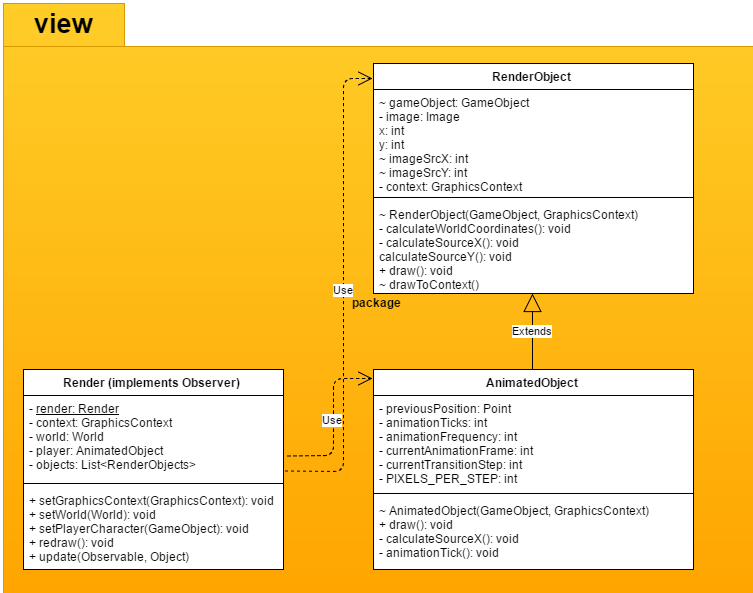

The diagram above was exported from draw.io. Its source (the exported page's mxGraphModel, read from the mxfile embedded in the PNG):
<mxGraphModel dx="3211" dy="1390" grid="1" gridSize="10" guides="1" tooltips="1" connect="1" arrows="1" fold="1" page="1" pageScale="1" pageWidth="826" pageHeight="1169" background="#ffffff" math="0" shadow="0">
  <root>
    <mxCell id="0" />
    <mxCell id="1" parent="0" />
    <mxCell id="2" value="package" style="shape=folder;fontStyle=1;spacingTop=10;tabWidth=121;tabHeight=43;tabPosition=left;html=1;plain-orange" vertex="1" parent="1">
      <mxGeometry x="-160" y="540" width="750" height="590" as="geometry" />
    </mxCell>
    <mxCell id="3" value="Render (implements Observer)" style="swimlane;html=1;fontStyle=1;align=center;verticalAlign=top;childLayout=stackLayout;horizontal=1;startSize=26;horizontalStack=0;resizeParent=1;resizeLast=0;collapsible=1;marginBottom=0;swimlaneFillColor=#ffffff;" vertex="1" parent="1">
      <mxGeometry x="-140" y="906" width="260" height="200" as="geometry" />
    </mxCell>
    <mxCell id="4" value="&lt;div&gt;- &lt;u&gt;render: Render&lt;/u&gt;&lt;/div&gt;&lt;div&gt;- context: GraphicsContext&lt;/div&gt;&lt;div&gt;- world: World&lt;/div&gt;&lt;div&gt;- player: AnimatedObject&lt;/div&gt;&lt;div&gt;- objects: List&amp;lt;RenderObjects&amp;gt;&lt;/div&gt;" style="text;html=1;strokeColor=none;fillColor=none;align=left;verticalAlign=top;spacingLeft=4;spacingRight=4;whiteSpace=wrap;overflow=hidden;rotatable=0;points=[[0,0.5],[1,0.5]];portConstraint=eastwest;" vertex="1" parent="3">
      <mxGeometry y="26" width="260" height="84" as="geometry" />
    </mxCell>
    <mxCell id="5" value="" style="line;html=1;strokeWidth=1;fillColor=none;align=left;verticalAlign=middle;spacingTop=-1;spacingLeft=3;spacingRight=3;rotatable=0;labelPosition=right;points=[];portConstraint=eastwest;" vertex="1" parent="3">
      <mxGeometry y="110" width="260" height="8" as="geometry" />
    </mxCell>
    <mxCell id="6" value="&lt;div&gt;&lt;span&gt;+ setGraphicsContext(GraphicsContext): void&lt;/span&gt;&lt;br&gt;&lt;/div&gt;&lt;div&gt;+ setWorld(World): void&lt;/div&gt;&lt;div&gt;+ setPlayerCharacter(GameObject): void&lt;/div&gt;&lt;div&gt;+ redraw(): void&lt;/div&gt;&lt;div&gt;+ update(Observable, Object)&lt;/div&gt;" style="text;html=1;strokeColor=none;fillColor=none;align=left;verticalAlign=top;spacingLeft=4;spacingRight=4;whiteSpace=wrap;overflow=hidden;rotatable=0;points=[[0,0.5],[1,0.5]];portConstraint=eastwest;" vertex="1" parent="3">
      <mxGeometry y="118" width="260" height="82" as="geometry" />
    </mxCell>
    <mxCell id="7" value="&lt;div&gt;- &lt;u&gt;render: Render&lt;/u&gt;&lt;/div&gt;&lt;div&gt;- context: GraphicsContext&lt;/div&gt;&lt;div&gt;- world: World&lt;/div&gt;&lt;div&gt;- player: AnimatedObject&lt;/div&gt;&lt;div&gt;- objects: List&amp;lt;RenderObjects&amp;gt;&lt;/div&gt;" style="text;html=1;strokeColor=none;fillColor=none;align=left;verticalAlign=top;spacingLeft=4;spacingRight=4;whiteSpace=wrap;overflow=hidden;rotatable=0;points=[[0,0.5],[1,0.5]];portConstraint=eastwest;" vertex="1" parent="1">
      <mxGeometry x="-140" y="932" width="260" height="84" as="geometry" />
    </mxCell>
    <mxCell id="8" value="" style="line;html=1;strokeWidth=1;fillColor=none;align=left;verticalAlign=middle;spacingTop=-1;spacingLeft=3;spacingRight=3;rotatable=0;labelPosition=right;points=[];portConstraint=eastwest;" vertex="1" parent="1">
      <mxGeometry x="-140" y="1016" width="260" height="8" as="geometry" />
    </mxCell>
    <mxCell id="9" value="&lt;div&gt;&lt;span&gt;+ setGraphicsContext(GraphicsContext): void&lt;/span&gt;&lt;br&gt;&lt;/div&gt;&lt;div&gt;+ setWorld(World): void&lt;/div&gt;&lt;div&gt;+ setPlayerCharacter(GameObject): void&lt;/div&gt;&lt;div&gt;+ redraw(): void&lt;/div&gt;&lt;div&gt;+ update(Observable, Object)&lt;/div&gt;" style="text;html=1;strokeColor=none;fillColor=none;align=left;verticalAlign=top;spacingLeft=4;spacingRight=4;whiteSpace=wrap;overflow=hidden;rotatable=0;points=[[0,0.5],[1,0.5]];portConstraint=eastwest;" vertex="1" parent="1">
      <mxGeometry x="-140" y="1024" width="260" height="82" as="geometry" />
    </mxCell>
    <mxCell id="10" value="RenderObject" style="swimlane;html=1;fontStyle=1;align=center;verticalAlign=top;childLayout=stackLayout;horizontal=1;startSize=26;horizontalStack=0;resizeParent=1;resizeLast=0;collapsible=1;marginBottom=0;swimlaneFillColor=#ffffff;" vertex="1" parent="1">
      <mxGeometry x="210" y="600" width="320" height="230" as="geometry" />
    </mxCell>
    <mxCell id="11" value="&lt;div&gt;&lt;span&gt;~ gameObject: GameObject&lt;/span&gt;&lt;br&gt;&lt;/div&gt;&lt;div&gt;- image: Image&lt;/div&gt;&lt;div&gt;x: int&lt;/div&gt;&lt;div&gt;y: int&lt;/div&gt;&lt;div&gt;&lt;span&gt;~&amp;nbsp;&lt;/span&gt;imageSrcX: int&lt;/div&gt;&lt;div&gt;&lt;span&gt;~&amp;nbsp;&lt;/span&gt;imageSrcY: int&lt;/div&gt;&lt;div&gt;- context: GraphicsContext&lt;/div&gt;" style="text;html=1;strokeColor=none;fillColor=none;align=left;verticalAlign=top;spacingLeft=4;spacingRight=4;whiteSpace=wrap;overflow=hidden;rotatable=0;points=[[0,0.5],[1,0.5]];portConstraint=eastwest;" vertex="1" parent="10">
      <mxGeometry y="26" width="320" height="104" as="geometry" />
    </mxCell>
    <mxCell id="12" value="" style="line;html=1;strokeWidth=1;fillColor=none;align=left;verticalAlign=middle;spacingTop=-1;spacingLeft=3;spacingRight=3;rotatable=0;labelPosition=right;points=[];portConstraint=eastwest;" vertex="1" parent="10">
      <mxGeometry y="130" width="320" height="8" as="geometry" />
    </mxCell>
    <mxCell id="13" value="&lt;div&gt;~ RenderObject(GameObject, GraphicsContext)&lt;/div&gt;&lt;div&gt;- calculateWorldCoordinates(): void&lt;/div&gt;&lt;div&gt;- calculateSourceX(): void&lt;/div&gt;&lt;div&gt;calculateSourceY(): void&lt;/div&gt;&lt;div&gt;+ draw(): void&lt;/div&gt;&lt;div&gt;&lt;span&gt;~&amp;nbsp;&lt;/span&gt;drawToContext()&lt;/div&gt;" style="text;html=1;strokeColor=none;fillColor=none;align=left;verticalAlign=top;spacingLeft=4;spacingRight=4;whiteSpace=wrap;overflow=hidden;rotatable=0;points=[[0,0.5],[1,0.5]];portConstraint=eastwest;" vertex="1" parent="10">
      <mxGeometry y="138" width="320" height="92" as="geometry" />
    </mxCell>
    <mxCell id="14" value="&lt;div&gt;&lt;span&gt;~ gameObject: GameObject&lt;/span&gt;&lt;br&gt;&lt;/div&gt;&lt;div&gt;- image: Image&lt;/div&gt;&lt;div&gt;x: int&lt;/div&gt;&lt;div&gt;y: int&lt;/div&gt;&lt;div&gt;&lt;span&gt;~&amp;nbsp;&lt;/span&gt;imageSrcX: int&lt;/div&gt;&lt;div&gt;&lt;span&gt;~&amp;nbsp;&lt;/span&gt;imageSrcY: int&lt;/div&gt;&lt;div&gt;- context: GraphicsContext&lt;/div&gt;" style="text;html=1;strokeColor=none;fillColor=none;align=left;verticalAlign=top;spacingLeft=4;spacingRight=4;whiteSpace=wrap;overflow=hidden;rotatable=0;points=[[0,0.5],[1,0.5]];portConstraint=eastwest;" vertex="1" parent="1">
      <mxGeometry x="210" y="626" width="320" height="104" as="geometry" />
    </mxCell>
    <mxCell id="15" value="" style="line;html=1;strokeWidth=1;fillColor=none;align=left;verticalAlign=middle;spacingTop=-1;spacingLeft=3;spacingRight=3;rotatable=0;labelPosition=right;points=[];portConstraint=eastwest;" vertex="1" parent="1">
      <mxGeometry x="210" y="730" width="320" height="8" as="geometry" />
    </mxCell>
    <mxCell id="16" value="&lt;div&gt;~ RenderObject(GameObject, GraphicsContext)&lt;/div&gt;&lt;div&gt;- calculateWorldCoordinates(): void&lt;/div&gt;&lt;div&gt;- calculateSourceX(): void&lt;/div&gt;&lt;div&gt;calculateSourceY(): void&lt;/div&gt;&lt;div&gt;+ draw(): void&lt;/div&gt;&lt;div&gt;&lt;span&gt;~&amp;nbsp;&lt;/span&gt;drawToContext()&lt;/div&gt;" style="text;html=1;strokeColor=none;fillColor=none;align=left;verticalAlign=top;spacingLeft=4;spacingRight=4;whiteSpace=wrap;overflow=hidden;rotatable=0;points=[[0,0.5],[1,0.5]];portConstraint=eastwest;" vertex="1" parent="1">
      <mxGeometry x="210" y="738" width="320" height="92" as="geometry" />
    </mxCell>
    <mxCell id="17" value="AnimatedObject" style="swimlane;html=1;fontStyle=1;align=center;verticalAlign=top;childLayout=stackLayout;horizontal=1;startSize=26;horizontalStack=0;resizeParent=1;resizeLast=0;collapsible=1;marginBottom=0;swimlaneFillColor=#ffffff;" vertex="1" parent="1">
      <mxGeometry x="210" y="906" width="320" height="200" as="geometry" />
    </mxCell>
    <mxCell id="18" value="&lt;div&gt;- previousPosition: Point&lt;/div&gt;&lt;div&gt;- animationTicks: int&lt;/div&gt;&lt;div&gt;- animationFrequency: int&lt;/div&gt;&lt;div&gt;- currentAnimationFrame: int&lt;/div&gt;&lt;div&gt;- currentTransitionStep: int&lt;/div&gt;&lt;div&gt;- PIXELS_PER_STEP: int&lt;/div&gt;" style="text;html=1;strokeColor=none;fillColor=none;align=left;verticalAlign=top;spacingLeft=4;spacingRight=4;whiteSpace=wrap;overflow=hidden;rotatable=0;points=[[0,0.5],[1,0.5]];portConstraint=eastwest;" vertex="1" parent="17">
      <mxGeometry y="26" width="320" height="94" as="geometry" />
    </mxCell>
    <mxCell id="19" value="" style="line;html=1;strokeWidth=1;fillColor=none;align=left;verticalAlign=middle;spacingTop=-1;spacingLeft=3;spacingRight=3;rotatable=0;labelPosition=right;points=[];portConstraint=eastwest;" vertex="1" parent="17">
      <mxGeometry y="120" width="320" height="8" as="geometry" />
    </mxCell>
    <mxCell id="20" value="&lt;div&gt;&lt;span&gt;~ AnimatedObject(GameObject, GraphicsContext)&lt;/span&gt;&lt;br&gt;&lt;/div&gt;&lt;div&gt;+ draw(): void&lt;/div&gt;&lt;div&gt;- calculateSourceX(): void&lt;/div&gt;&lt;div&gt;- animationTick(): void&lt;/div&gt;" style="text;html=1;strokeColor=none;fillColor=none;align=left;verticalAlign=top;spacingLeft=4;spacingRight=4;whiteSpace=wrap;overflow=hidden;rotatable=0;points=[[0,0.5],[1,0.5]];portConstraint=eastwest;" vertex="1" parent="17">
      <mxGeometry y="128" width="320" height="72" as="geometry" />
    </mxCell>
    <mxCell id="21" value="&lt;div&gt;- previousPosition: Point&lt;/div&gt;&lt;div&gt;- animationTicks: int&lt;/div&gt;&lt;div&gt;- animationFrequency: int&lt;/div&gt;&lt;div&gt;- currentAnimationFrame: int&lt;/div&gt;&lt;div&gt;- currentTransitionStep: int&lt;/div&gt;&lt;div&gt;- PIXELS_PER_STEP: int&lt;/div&gt;" style="text;html=1;strokeColor=none;fillColor=none;align=left;verticalAlign=top;spacingLeft=4;spacingRight=4;whiteSpace=wrap;overflow=hidden;rotatable=0;points=[[0,0.5],[1,0.5]];portConstraint=eastwest;" vertex="1" parent="1">
      <mxGeometry x="210" y="932" width="320" height="94" as="geometry" />
    </mxCell>
    <mxCell id="22" value="" style="line;html=1;strokeWidth=1;fillColor=none;align=left;verticalAlign=middle;spacingTop=-1;spacingLeft=3;spacingRight=3;rotatable=0;labelPosition=right;points=[];portConstraint=eastwest;" vertex="1" parent="1">
      <mxGeometry x="210" y="1026" width="320" height="8" as="geometry" />
    </mxCell>
    <mxCell id="23" value="&lt;div&gt;&lt;span&gt;~ AnimatedObject(GameObject, GraphicsContext)&lt;/span&gt;&lt;br&gt;&lt;/div&gt;&lt;div&gt;+ draw(): void&lt;/div&gt;&lt;div&gt;- calculateSourceX(): void&lt;/div&gt;&lt;div&gt;- animationTick(): void&lt;/div&gt;" style="text;html=1;strokeColor=none;fillColor=none;align=left;verticalAlign=top;spacingLeft=4;spacingRight=4;whiteSpace=wrap;overflow=hidden;rotatable=0;points=[[0,0.5],[1,0.5]];portConstraint=eastwest;" vertex="1" parent="1">
      <mxGeometry x="210" y="1034" width="320" height="72" as="geometry" />
    </mxCell>
    <mxCell id="24" value="Extends" style="endArrow=block;endSize=16;endFill=0;html=1;exitX=0.5;exitY=0;entryX=0.5;entryY=1;entryPerimeter=0;" edge="1" source="17" target="16" parent="1">
      <mxGeometry x="369" y="830" width="160" as="geometry">
        <mxPoint x="470" y="876" as="sourcePoint" />
        <mxPoint x="520" y="846" as="targetPoint" />
      </mxGeometry>
    </mxCell>
    <mxCell id="25" value="Use" style="endArrow=open;endSize=12;dashed=1;html=1;exitX=1.012;exitY=0.718;exitPerimeter=0;entryX=-0.007;entryY=0.044;entryPerimeter=0;" edge="1" source="7" target="17" parent="1">
      <mxGeometry x="124" y="915" width="160" as="geometry">
        <mxPoint x="-440" y="556" as="sourcePoint" />
        <mxPoint x="-280" y="556" as="targetPoint" />
        <Array as="points">
          <mxPoint x="170" y="992" />
          <mxPoint x="170" y="915" />
        </Array>
        <mxPoint x="18" y="-18" as="offset" />
      </mxGeometry>
    </mxCell>
    <mxCell id="26" value="Use" style="endArrow=open;endSize=12;dashed=1;html=1;exitX=1.003;exitY=0.895;exitPerimeter=0;entryX=-0.007;entryY=0.069;entryPerimeter=0;" edge="1" source="7" target="10" parent="1">
      <mxGeometry x="121.5" y="615" width="160" as="geometry">
        <mxPoint x="-440" y="556" as="sourcePoint" />
        <mxPoint x="-280" y="556" as="targetPoint" />
        <Array as="points">
          <mxPoint x="180" y="1008" />
          <mxPoint x="180" y="615" />
        </Array>
      </mxGeometry>
    </mxCell>
    <mxCell id="27" value="&lt;font style=&quot;font-size: 27px&quot;&gt;view&lt;/font&gt;" style="text;html=1;align=center;fontStyle=1;verticalAlign=middle;spacingLeft=3;spacingRight=3;strokeColor=none;rotatable=0;points=[[0,0.5],[1,0.5]];portConstraint=eastwest;gradientColor=none;" vertex="1" parent="1">
      <mxGeometry x="-160" y="540" width="120" height="40" as="geometry" />
    </mxCell>
  </root>
</mxGraphModel>